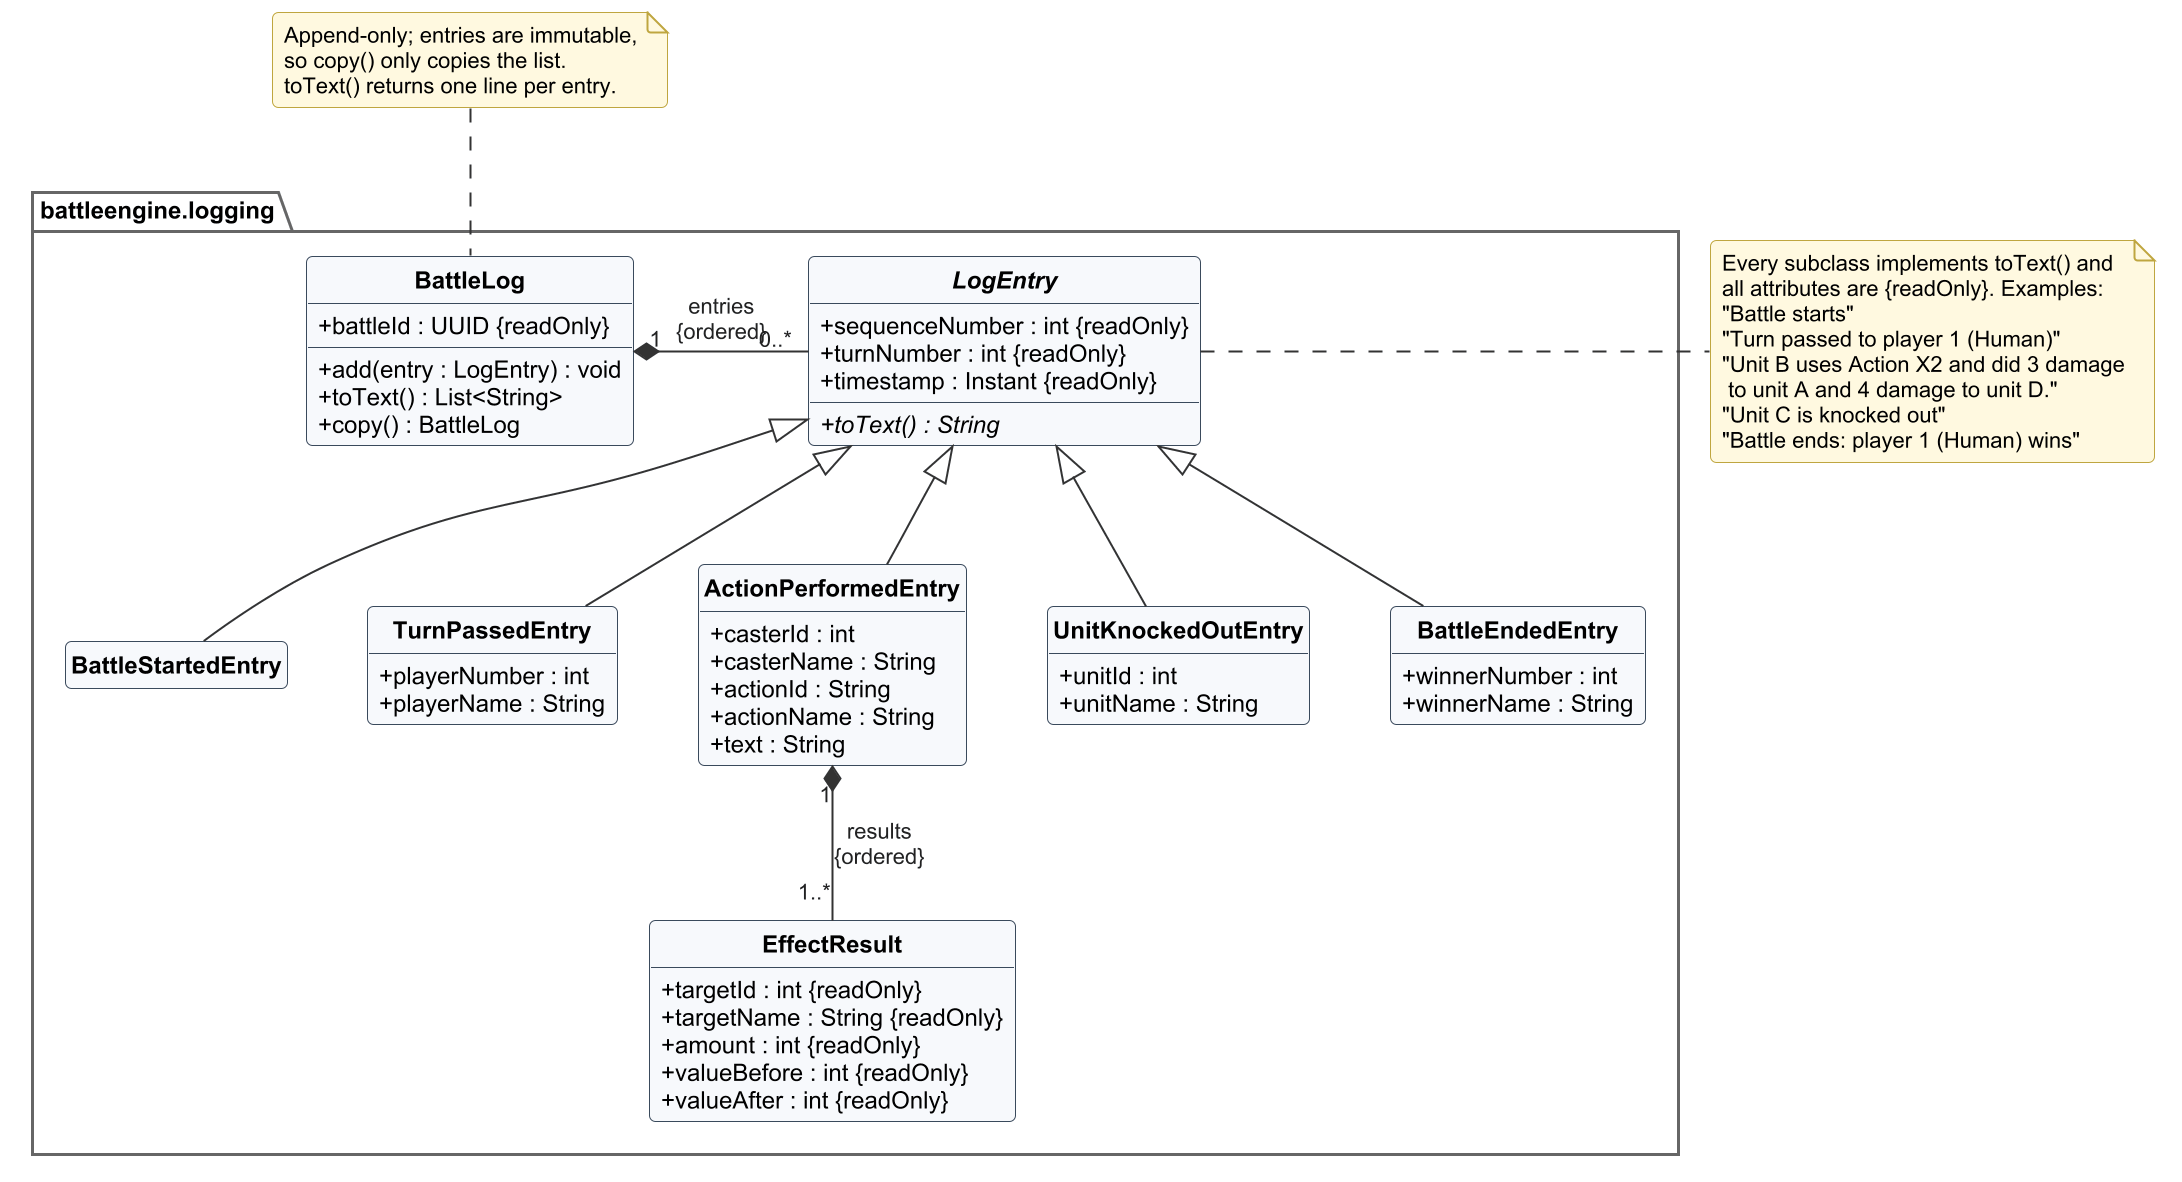

The diagram above was rendered by PlantUML. Its source (embedded in the PNG):
@startuml 19_class_log
skinparamlocked dpi 192
!include style_class.iuml

package "battleengine.logging" {
  class BattleLog {
    + battleId : UUID {readOnly}
    + add(entry : LogEntry) : void
    + toText() : List<String>
    + copy() : BattleLog
  }
  abstract class LogEntry {
    + sequenceNumber : int {readOnly}
    + turnNumber : int {readOnly}
    + timestamp : Instant {readOnly}
    + {abstract} toText() : String
  }
  class BattleStartedEntry
  class TurnPassedEntry {
    + playerNumber : int
    + playerName : String
  }
  class ActionPerformedEntry {
    + casterId : int
    + casterName : String
    + actionId : String
    + actionName : String
    + text : String
  }
  class UnitKnockedOutEntry {
    + unitId : int
    + unitName : String
  }
  class BattleEndedEntry {
    + winnerNumber : int
    + winnerName : String
  }
  class EffectResult {
    + targetId : int {readOnly}
    + targetName : String {readOnly}
    + amount : int {readOnly}
    + valueBefore : int {readOnly}
    + valueAfter : int {readOnly}
  }
}

BattleLog "1" *-right- "0..*" LogEntry : entries\n{ordered}
LogEntry <|-- BattleStartedEntry
LogEntry <|-- TurnPassedEntry
LogEntry <|-- ActionPerformedEntry
LogEntry <|-- UnitKnockedOutEntry
LogEntry <|-- BattleEndedEntry
ActionPerformedEntry "1" *-- "1..*" EffectResult : results\n{ordered}

note top of BattleLog
  Append-only; entries are immutable,
  so copy() only copies the list.
  toText() returns one line per entry.
end note

note right of LogEntry
  Every subclass implements toText() and
  all attributes are {readOnly}. Examples:
  "Battle starts"
  "Turn passed to player 1 (Human)"
  "Unit B uses Action X2 and did 3 damage
   to unit A and 4 damage to unit D."
  "Unit C is knocked out"
  "Battle ends: player 1 (Human) wins"
end note
@enduml